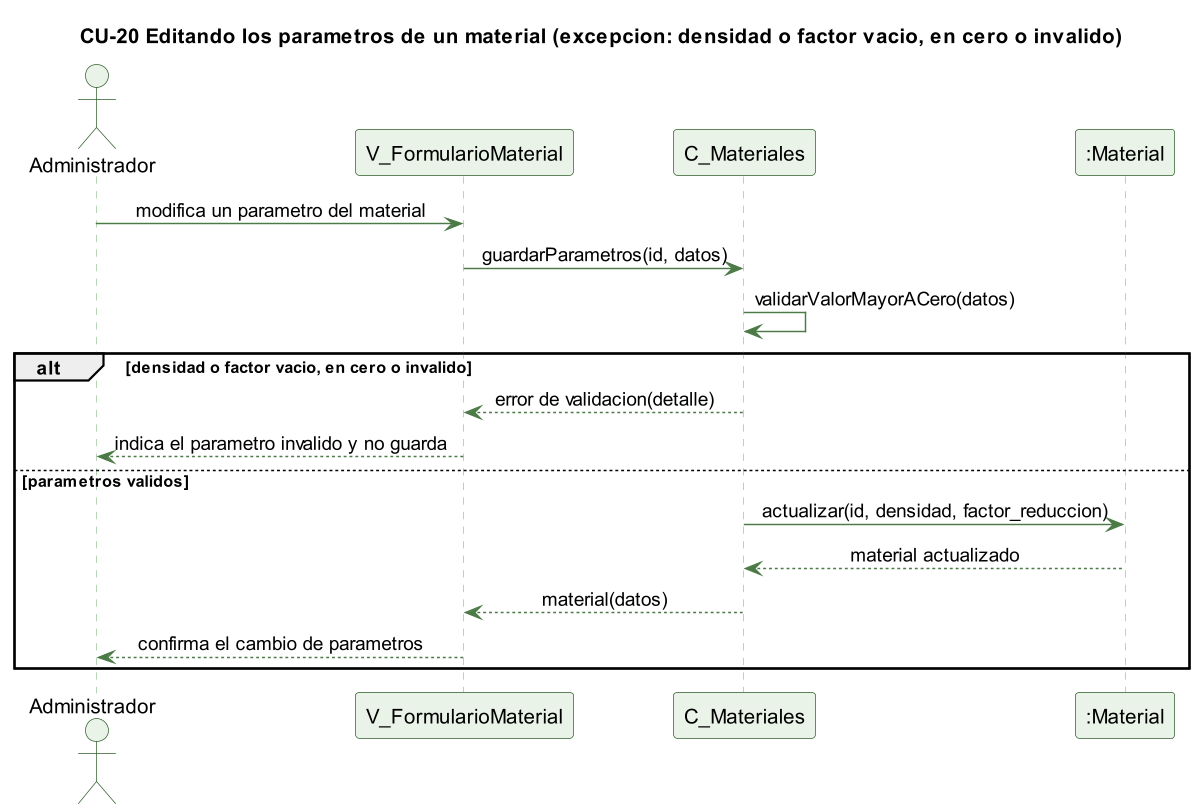

The diagram above was rendered by PlantUML. Its source (embedded in the PNG):
@startuml cu20-material-editar-excepcion
skinparamlocked dpi 140
' CU-20 Editando los parametros de un material - flujo de excepcion
skinparam backgroundColor #FFFFFF
skinparam shadowing false
skinparam defaultFontName Helvetica
skinparam sequenceMessageAlign center
skinparam ParticipantBackgroundColor #EAF3E7
skinparam ParticipantBorderColor #2E5E2A
skinparam ActorBackgroundColor #EAF3E7
skinparam ActorBorderColor #2E5E2A
skinparam sequenceLifeLineBorderColor #9CC49A
skinparam ArrowColor #4B7A46

title CU-20 Editando los parametros de un material (excepcion: densidad o factor vacio, en cero o invalido)

actor Administrador
participant "V_FormularioMaterial" as V
participant "C_Materiales" as C
participant ":Material" as M

Administrador -> V : modifica un parametro del material
V -> C : guardarParametros(id, datos)
C -> C : validarValorMayorACero(datos)
alt densidad o factor vacio, en cero o invalido
  C --> V : error de validacion(detalle)
  V --> Administrador : indica el parametro invalido y no guarda
else parametros validos
  C -> M : actualizar(id, densidad, factor_reduccion)
  M --> C : material actualizado
  C --> V : material(datos)
  V --> Administrador : confirma el cambio de parametros
end

@enduml